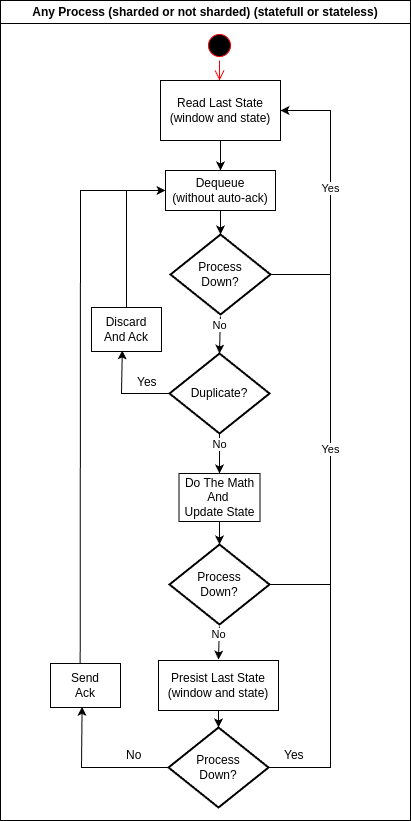

The diagram above was exported from draw.io. Its source (the exported page's mxGraphModel, read from the mxfile embedded in the PNG):
<mxGraphModel dx="815" dy="480" grid="1" gridSize="10" guides="1" tooltips="1" connect="1" arrows="1" fold="1" page="1" pageScale="1" pageWidth="827" pageHeight="1169" math="0" shadow="0">
  <root>
    <mxCell id="0" />
    <mxCell id="1" parent="0" />
    <mxCell id="Em8PfMwHWGu8MWEB6WMj-10" value="Any Process (sharded or not sharded) (statefull or stateless)" style="swimlane;whiteSpace=wrap;html=1;" parent="1" vertex="1">
      <mxGeometry x="190" y="250" width="410" height="820" as="geometry" />
    </mxCell>
    <mxCell id="Em8PfMwHWGu8MWEB6WMj-11" value="" style="ellipse;html=1;shape=startState;fillColor=#000000;strokeColor=#ff0000;" parent="Em8PfMwHWGu8MWEB6WMj-10" vertex="1">
      <mxGeometry x="204" y="30" width="30" height="30" as="geometry" />
    </mxCell>
    <mxCell id="Em8PfMwHWGu8MWEB6WMj-12" value="" style="edgeStyle=orthogonalEdgeStyle;html=1;verticalAlign=bottom;endArrow=open;endSize=8;strokeColor=#ff0000;rounded=0;" parent="Em8PfMwHWGu8MWEB6WMj-10" source="Em8PfMwHWGu8MWEB6WMj-11" edge="1">
      <mxGeometry relative="1" as="geometry">
        <mxPoint x="219" y="80" as="targetPoint" />
      </mxGeometry>
    </mxCell>
    <mxCell id="Em8PfMwHWGu8MWEB6WMj-22" value="" style="edgeStyle=orthogonalEdgeStyle;rounded=0;orthogonalLoop=1;jettySize=auto;html=1;" parent="Em8PfMwHWGu8MWEB6WMj-10" source="Em8PfMwHWGu8MWEB6WMj-13" target="Em8PfMwHWGu8MWEB6WMj-21" edge="1">
      <mxGeometry relative="1" as="geometry" />
    </mxCell>
    <mxCell id="Em8PfMwHWGu8MWEB6WMj-13" value="Dequeue&lt;div&gt;(without auto-ack)&lt;/div&gt;" style="html=1;whiteSpace=wrap;" parent="Em8PfMwHWGu8MWEB6WMj-10" vertex="1">
      <mxGeometry x="165" y="170" width="110" height="40" as="geometry" />
    </mxCell>
    <mxCell id="Em8PfMwHWGu8MWEB6WMj-14" value="Duplicate?" style="strokeWidth=2;html=1;shape=mxgraph.flowchart.decision;whiteSpace=wrap;" parent="Em8PfMwHWGu8MWEB6WMj-10" vertex="1">
      <mxGeometry x="169" y="353" width="100" height="80" as="geometry" />
    </mxCell>
    <mxCell id="Em8PfMwHWGu8MWEB6WMj-39" value="" style="edgeStyle=orthogonalEdgeStyle;rounded=0;orthogonalLoop=1;jettySize=auto;html=1;" parent="Em8PfMwHWGu8MWEB6WMj-10" source="Em8PfMwHWGu8MWEB6WMj-17" target="Em8PfMwHWGu8MWEB6WMj-36" edge="1">
      <mxGeometry relative="1" as="geometry" />
    </mxCell>
    <mxCell id="Em8PfMwHWGu8MWEB6WMj-17" value="Do The Math And&amp;nbsp;&lt;div&gt;Update State&lt;/div&gt;" style="rounded=0;whiteSpace=wrap;html=1;" parent="Em8PfMwHWGu8MWEB6WMj-10" vertex="1">
      <mxGeometry x="178.5" y="473" width="81" height="48" as="geometry" />
    </mxCell>
    <mxCell id="Em8PfMwHWGu8MWEB6WMj-19" value="No" style="html=1;verticalAlign=bottom;endArrow=classic;curved=0;rounded=0;endFill=1;exitX=0.5;exitY=1;exitDx=0;exitDy=0;exitPerimeter=0;entryX=0.5;entryY=0;entryDx=0;entryDy=0;" parent="Em8PfMwHWGu8MWEB6WMj-10" source="Em8PfMwHWGu8MWEB6WMj-14" target="Em8PfMwHWGu8MWEB6WMj-17" edge="1">
      <mxGeometry width="80" relative="1" as="geometry">
        <mxPoint x="220" y="475" as="sourcePoint" />
        <mxPoint x="421" y="545" as="targetPoint" />
      </mxGeometry>
    </mxCell>
    <mxCell id="Em8PfMwHWGu8MWEB6WMj-21" value="Process&lt;div&gt;Down?&lt;/div&gt;" style="strokeWidth=2;html=1;shape=mxgraph.flowchart.decision;whiteSpace=wrap;" parent="Em8PfMwHWGu8MWEB6WMj-10" vertex="1">
      <mxGeometry x="170" y="234" width="100" height="80" as="geometry" />
    </mxCell>
    <mxCell id="Em8PfMwHWGu8MWEB6WMj-23" value="No" style="html=1;verticalAlign=bottom;endArrow=classic;curved=0;rounded=0;endFill=1;exitX=0.499;exitY=1.025;exitDx=0;exitDy=0;exitPerimeter=0;entryX=0.5;entryY=0;entryDx=0;entryDy=0;entryPerimeter=0;" parent="Em8PfMwHWGu8MWEB6WMj-10" source="Em8PfMwHWGu8MWEB6WMj-21" target="Em8PfMwHWGu8MWEB6WMj-14" edge="1">
      <mxGeometry width="80" relative="1" as="geometry">
        <mxPoint x="220.9000000000001" y="308.24" as="sourcePoint" />
        <mxPoint x="230" y="466" as="targetPoint" />
      </mxGeometry>
    </mxCell>
    <mxCell id="Em8PfMwHWGu8MWEB6WMj-24" value="Yes" style="html=1;verticalAlign=bottom;endArrow=classic;curved=0;rounded=0;endFill=1;exitX=1;exitY=0.5;exitDx=0;exitDy=0;exitPerimeter=0;entryX=1;entryY=0.5;entryDx=0;entryDy=0;" parent="Em8PfMwHWGu8MWEB6WMj-10" source="Em8PfMwHWGu8MWEB6WMj-21" target="08DoKMX7me9ZZHlU0DxZ-1" edge="1">
      <mxGeometry width="80" relative="1" as="geometry">
        <mxPoint x="269.43" y="270" as="sourcePoint" />
        <mxPoint x="351" y="274" as="targetPoint" />
        <Array as="points">
          <mxPoint x="330" y="274" />
          <mxPoint x="330" y="110" />
        </Array>
      </mxGeometry>
    </mxCell>
    <mxCell id="Em8PfMwHWGu8MWEB6WMj-30" value="Discard&lt;div&gt;And Ack&lt;/div&gt;" style="rounded=0;whiteSpace=wrap;html=1;" parent="Em8PfMwHWGu8MWEB6WMj-10" vertex="1">
      <mxGeometry x="91" y="307" width="70" height="44" as="geometry" />
    </mxCell>
    <mxCell id="Em8PfMwHWGu8MWEB6WMj-31" value="" style="endArrow=classic;html=1;rounded=0;entryX=0.44;entryY=0.975;entryDx=0;entryDy=0;entryPerimeter=0;" parent="Em8PfMwHWGu8MWEB6WMj-10" source="Em8PfMwHWGu8MWEB6WMj-14" edge="1">
      <mxGeometry width="50" height="50" relative="1" as="geometry">
        <mxPoint x="351" y="327" as="sourcePoint" />
        <mxPoint x="121.79999999999995" y="349.9" as="targetPoint" />
        <Array as="points">
          <mxPoint x="121" y="393" />
        </Array>
      </mxGeometry>
    </mxCell>
    <mxCell id="Em8PfMwHWGu8MWEB6WMj-32" value="" style="endArrow=classic;html=1;rounded=0;exitX=0.5;exitY=0;exitDx=0;exitDy=0;entryX=0;entryY=0.5;entryDx=0;entryDy=0;" parent="Em8PfMwHWGu8MWEB6WMj-10" source="Em8PfMwHWGu8MWEB6WMj-30" target="Em8PfMwHWGu8MWEB6WMj-13" edge="1">
      <mxGeometry width="50" height="50" relative="1" as="geometry">
        <mxPoint x="351" y="350" as="sourcePoint" />
        <mxPoint x="161" y="190" as="targetPoint" />
        <Array as="points">
          <mxPoint x="126" y="190" />
        </Array>
      </mxGeometry>
    </mxCell>
    <mxCell id="Em8PfMwHWGu8MWEB6WMj-33" value="Yes" style="text;strokeColor=none;fillColor=none;align=left;verticalAlign=middle;spacingLeft=4;spacingRight=4;overflow=hidden;points=[[0,0.5],[1,0.5]];portConstraint=eastwest;rotatable=0;whiteSpace=wrap;html=1;" parent="Em8PfMwHWGu8MWEB6WMj-10" vertex="1">
      <mxGeometry x="131" y="367" width="30" height="30" as="geometry" />
    </mxCell>
    <mxCell id="Em8PfMwHWGu8MWEB6WMj-43" value="" style="edgeStyle=orthogonalEdgeStyle;rounded=0;orthogonalLoop=1;jettySize=auto;html=1;" parent="Em8PfMwHWGu8MWEB6WMj-10" source="Em8PfMwHWGu8MWEB6WMj-35" target="Em8PfMwHWGu8MWEB6WMj-41" edge="1">
      <mxGeometry relative="1" as="geometry" />
    </mxCell>
    <mxCell id="Em8PfMwHWGu8MWEB6WMj-35" value="&lt;div&gt;&lt;span style=&quot;background-color: transparent; color: light-dark(rgb(0, 0, 0), rgb(255, 255, 255));&quot;&gt;Presist Last State&lt;/span&gt;&lt;/div&gt;&lt;div&gt;(window and state)&lt;/div&gt;" style="rounded=0;whiteSpace=wrap;html=1;" parent="Em8PfMwHWGu8MWEB6WMj-10" vertex="1">
      <mxGeometry x="158" y="660" width="120" height="50" as="geometry" />
    </mxCell>
    <mxCell id="Em8PfMwHWGu8MWEB6WMj-36" value="Process&lt;div&gt;Down?&lt;/div&gt;" style="strokeWidth=2;html=1;shape=mxgraph.flowchart.decision;whiteSpace=wrap;" parent="Em8PfMwHWGu8MWEB6WMj-10" vertex="1">
      <mxGeometry x="169" y="544" width="100" height="80" as="geometry" />
    </mxCell>
    <mxCell id="Em8PfMwHWGu8MWEB6WMj-37" value="No" style="html=1;verticalAlign=bottom;endArrow=classic;curved=0;rounded=0;endFill=1;exitX=0.499;exitY=1.025;exitDx=0;exitDy=0;exitPerimeter=0;entryX=0.5;entryY=0;entryDx=0;entryDy=0;entryPerimeter=0;" parent="Em8PfMwHWGu8MWEB6WMj-10" source="Em8PfMwHWGu8MWEB6WMj-36" edge="1">
      <mxGeometry width="80" relative="1" as="geometry">
        <mxPoint x="219.9000000000001" y="614.24" as="sourcePoint" />
        <mxPoint x="218" y="659" as="targetPoint" />
      </mxGeometry>
    </mxCell>
    <mxCell id="Em8PfMwHWGu8MWEB6WMj-38" value="Yes" style="html=1;verticalAlign=bottom;endArrow=none;curved=0;rounded=0;endFill=1;exitX=1;exitY=0.5;exitDx=0;exitDy=0;exitPerimeter=0;startFill=0;" parent="Em8PfMwHWGu8MWEB6WMj-10" source="Em8PfMwHWGu8MWEB6WMj-36" edge="1">
      <mxGeometry width="80" relative="1" as="geometry">
        <mxPoint x="268.43000000000006" y="576" as="sourcePoint" />
        <mxPoint x="330" y="270" as="targetPoint" />
        <Array as="points">
          <mxPoint x="330" y="584" />
        </Array>
      </mxGeometry>
    </mxCell>
    <mxCell id="Em8PfMwHWGu8MWEB6WMj-41" value="Process&lt;div&gt;Down?&lt;/div&gt;" style="strokeWidth=2;html=1;shape=mxgraph.flowchart.decision;whiteSpace=wrap;" parent="Em8PfMwHWGu8MWEB6WMj-10" vertex="1">
      <mxGeometry x="168" y="727" width="100" height="80" as="geometry" />
    </mxCell>
    <mxCell id="Em8PfMwHWGu8MWEB6WMj-45" value="Send&lt;div&gt;Ack&lt;/div&gt;" style="rounded=0;whiteSpace=wrap;html=1;" parent="Em8PfMwHWGu8MWEB6WMj-10" vertex="1">
      <mxGeometry x="50" y="663" width="70" height="44" as="geometry" />
    </mxCell>
    <mxCell id="Em8PfMwHWGu8MWEB6WMj-46" value="" style="endArrow=classic;html=1;rounded=0;entryX=0.451;entryY=0.984;entryDx=0;entryDy=0;entryPerimeter=0;exitX=0;exitY=0.5;exitDx=0;exitDy=0;exitPerimeter=0;" parent="Em8PfMwHWGu8MWEB6WMj-10" source="Em8PfMwHWGu8MWEB6WMj-41" target="Em8PfMwHWGu8MWEB6WMj-45" edge="1">
      <mxGeometry width="50" height="50" relative="1" as="geometry">
        <mxPoint x="171" y="770" as="sourcePoint" />
        <mxPoint x="221" y="720" as="targetPoint" />
        <Array as="points">
          <mxPoint x="81" y="767" />
        </Array>
      </mxGeometry>
    </mxCell>
    <mxCell id="Em8PfMwHWGu8MWEB6WMj-49" value="No" style="text;strokeColor=none;fillColor=none;align=left;verticalAlign=middle;spacingLeft=4;spacingRight=4;overflow=hidden;points=[[0,0.5],[1,0.5]];portConstraint=eastwest;rotatable=0;whiteSpace=wrap;html=1;" parent="Em8PfMwHWGu8MWEB6WMj-10" vertex="1">
      <mxGeometry x="120" y="740" width="35" height="30" as="geometry" />
    </mxCell>
    <mxCell id="Em8PfMwHWGu8MWEB6WMj-50" value="Yes" style="text;strokeColor=none;fillColor=none;align=left;verticalAlign=middle;spacingLeft=4;spacingRight=4;overflow=hidden;points=[[0,0.5],[1,0.5]];portConstraint=eastwest;rotatable=0;whiteSpace=wrap;html=1;" parent="Em8PfMwHWGu8MWEB6WMj-10" vertex="1">
      <mxGeometry x="278" y="740" width="80" height="30" as="geometry" />
    </mxCell>
    <mxCell id="Em8PfMwHWGu8MWEB6WMj-44" value="" style="endArrow=none;html=1;rounded=0;exitX=1;exitY=0.5;exitDx=0;exitDy=0;exitPerimeter=0;" parent="Em8PfMwHWGu8MWEB6WMj-10" source="Em8PfMwHWGu8MWEB6WMj-41" edge="1">
      <mxGeometry width="50" height="50" relative="1" as="geometry">
        <mxPoint x="221" y="650" as="sourcePoint" />
        <mxPoint x="330" y="580" as="targetPoint" />
        <Array as="points">
          <mxPoint x="330" y="767" />
        </Array>
      </mxGeometry>
    </mxCell>
    <mxCell id="Em8PfMwHWGu8MWEB6WMj-48" value="" style="endArrow=none;html=1;rounded=0;exitX=0.424;exitY=0.01;exitDx=0;exitDy=0;exitPerimeter=0;" parent="Em8PfMwHWGu8MWEB6WMj-10" source="Em8PfMwHWGu8MWEB6WMj-45" edge="1">
      <mxGeometry width="50" height="50" relative="1" as="geometry">
        <mxPoint x="171" y="430" as="sourcePoint" />
        <mxPoint x="131" y="190" as="targetPoint" />
        <Array as="points">
          <mxPoint x="80" y="190" />
        </Array>
      </mxGeometry>
    </mxCell>
    <mxCell id="08DoKMX7me9ZZHlU0DxZ-2" value="" style="edgeStyle=orthogonalEdgeStyle;rounded=0;orthogonalLoop=1;jettySize=auto;html=1;" edge="1" parent="Em8PfMwHWGu8MWEB6WMj-10" source="08DoKMX7me9ZZHlU0DxZ-1">
      <mxGeometry relative="1" as="geometry">
        <mxPoint x="220" y="170" as="targetPoint" />
      </mxGeometry>
    </mxCell>
    <mxCell id="08DoKMX7me9ZZHlU0DxZ-1" value="&lt;div&gt;&lt;span style=&quot;background-color: transparent; color: light-dark(rgb(0, 0, 0), rgb(255, 255, 255));&quot;&gt;Read Last State&lt;/span&gt;&lt;/div&gt;&lt;div&gt;(window and state)&lt;/div&gt;" style="rounded=0;whiteSpace=wrap;html=1;" vertex="1" parent="Em8PfMwHWGu8MWEB6WMj-10">
      <mxGeometry x="160" y="80" width="120" height="60" as="geometry" />
    </mxCell>
  </root>
</mxGraphModel>